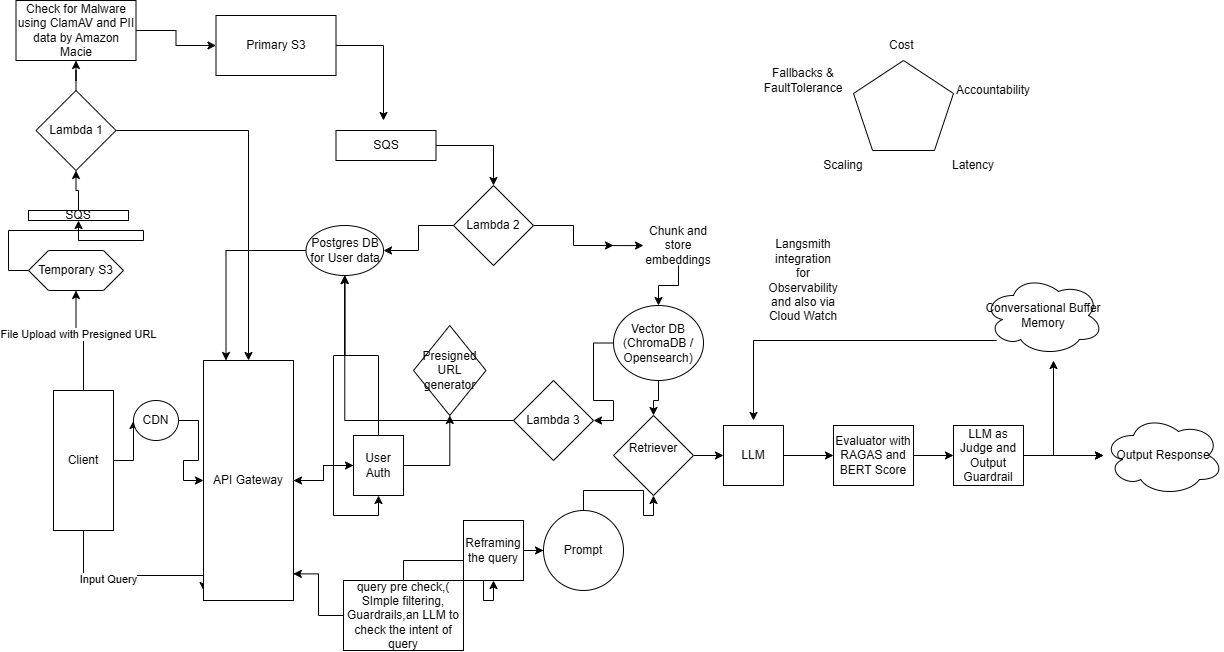

The diagram above was exported from draw.io. Its source (the exported page's mxGraphModel, read from the mxfile embedded in the PNG):
<mxGraphModel dx="2726" dy="1807" grid="1" gridSize="10" guides="1" tooltips="1" connect="1" arrows="1" fold="1" page="1" pageScale="1" pageWidth="850" pageHeight="1100" background="none" math="0" shadow="0">
  <root>
    <mxCell id="0" />
    <mxCell id="1" parent="0" />
    <mxCell id="fQl1IV-6KRg-T5u4XmT_-2" edge="1" parent="1" source="_KVGev66TPmKk7iQ9r55-1" style="edgeStyle=orthogonalEdgeStyle;rounded=0;orthogonalLoop=1;jettySize=auto;html=1;" target="fQl1IV-6KRg-T5u4XmT_-1" value="">
      <mxGeometry relative="1" as="geometry" />
    </mxCell>
    <mxCell id="fQl1IV-6KRg-T5u4XmT_-18" edge="1" parent="1" source="_KVGev66TPmKk7iQ9r55-1" style="edgeStyle=orthogonalEdgeStyle;rounded=0;orthogonalLoop=1;jettySize=auto;html=1;" target="fQl1IV-6KRg-T5u4XmT_-17" value="">
      <mxGeometry relative="1" as="geometry" />
    </mxCell>
    <mxCell id="fQl1IV-6KRg-T5u4XmT_-71" connectable="0" parent="fQl1IV-6KRg-T5u4XmT_-18" style="edgeLabel;html=1;align=center;verticalAlign=middle;resizable=0;points=[];" value="File Upload with Presigned URL" vertex="1">
      <mxGeometry relative="1" x="0.1934" y="-2" as="geometry">
        <mxPoint as="offset" />
      </mxGeometry>
    </mxCell>
    <mxCell id="fQl1IV-6KRg-T5u4XmT_-35" edge="1" parent="1" source="_KVGev66TPmKk7iQ9r55-1" style="edgeStyle=orthogonalEdgeStyle;rounded=0;orthogonalLoop=1;jettySize=auto;html=1;">
      <mxGeometry relative="1" as="geometry">
        <Array as="points">
          <mxPoint x="-580" y="375" />
          <mxPoint x="-460" y="375" />
        </Array>
        <mxPoint x="-460" y="390" as="targetPoint" />
      </mxGeometry>
    </mxCell>
    <mxCell id="fQl1IV-6KRg-T5u4XmT_-70" connectable="0" parent="fQl1IV-6KRg-T5u4XmT_-35" style="edgeLabel;html=1;align=center;verticalAlign=middle;resizable=0;points=[];" value="Input Query" vertex="1">
      <mxGeometry relative="1" x="-0.2374" y="-3" as="geometry">
        <mxPoint as="offset" />
      </mxGeometry>
    </mxCell>
    <mxCell id="_KVGev66TPmKk7iQ9r55-1" parent="1" style="rounded=0;whiteSpace=wrap;html=1;" value="Client" vertex="1">
      <mxGeometry height="140" width="60" x="-610" y="190" as="geometry" />
    </mxCell>
    <mxCell id="fQl1IV-6KRg-T5u4XmT_-29" edge="1" parent="1" source="IOuMBaGBx-stU59_rVD7-1" style="edgeStyle=orthogonalEdgeStyle;rounded=0;orthogonalLoop=1;jettySize=auto;html=1;" target="fQl1IV-6KRg-T5u4XmT_-28" value="">
      <mxGeometry relative="1" as="geometry" />
    </mxCell>
    <mxCell id="IOuMBaGBx-stU59_rVD7-1" parent="1" style="text;html=1;whiteSpace=wrap;align=center;verticalAlign=middle;rounded=0;" value="Chunk and store embeddings" vertex="1">
      <mxGeometry height="40" width="70" x="-20" y="25" as="geometry" />
    </mxCell>
    <mxCell id="fQl1IV-6KRg-T5u4XmT_-32" edge="1" parent="1" source="fQl1IV-6KRg-T5u4XmT_-1" style="edgeStyle=orthogonalEdgeStyle;rounded=0;orthogonalLoop=1;jettySize=auto;html=1;" target="fQl1IV-6KRg-T5u4XmT_-3" value="">
      <mxGeometry relative="1" as="geometry" />
    </mxCell>
    <mxCell id="fQl1IV-6KRg-T5u4XmT_-1" parent="1" style="ellipse;whiteSpace=wrap;html=1;rounded=0;" value="CDN" vertex="1">
      <mxGeometry height="40" width="45" x="-530" y="200" as="geometry" />
    </mxCell>
    <mxCell id="fQl1IV-6KRg-T5u4XmT_-6" edge="1" parent="1" source="fQl1IV-6KRg-T5u4XmT_-3" style="edgeStyle=orthogonalEdgeStyle;rounded=0;orthogonalLoop=1;jettySize=auto;html=1;" target="fQl1IV-6KRg-T5u4XmT_-5" value="">
      <mxGeometry relative="1" as="geometry" />
    </mxCell>
    <mxCell id="fQl1IV-6KRg-T5u4XmT_-3" parent="1" style="whiteSpace=wrap;html=1;rounded=0;direction=south;" value="API Gateway" vertex="1">
      <mxGeometry height="240" width="90" x="-460" y="160" as="geometry" />
    </mxCell>
    <mxCell id="fQl1IV-6KRg-T5u4XmT_-8" edge="1" parent="1" source="fQl1IV-6KRg-T5u4XmT_-5" style="edgeStyle=orthogonalEdgeStyle;rounded=0;orthogonalLoop=1;jettySize=auto;html=1;" target="fQl1IV-6KRg-T5u4XmT_-7" value="">
      <mxGeometry relative="1" as="geometry" />
    </mxCell>
    <mxCell id="fQl1IV-6KRg-T5u4XmT_-10" edge="1" parent="1" source="fQl1IV-6KRg-T5u4XmT_-5" style="edgeStyle=orthogonalEdgeStyle;rounded=0;orthogonalLoop=1;jettySize=auto;html=1;" target="fQl1IV-6KRg-T5u4XmT_-9" value="">
      <mxGeometry relative="1" as="geometry" />
    </mxCell>
    <mxCell id="fQl1IV-6KRg-T5u4XmT_-16" edge="1" parent="1" source="fQl1IV-6KRg-T5u4XmT_-5" style="edgeStyle=orthogonalEdgeStyle;rounded=0;orthogonalLoop=1;jettySize=auto;html=1;" target="fQl1IV-6KRg-T5u4XmT_-3">
      <mxGeometry relative="1" as="geometry" />
    </mxCell>
    <mxCell id="fQl1IV-6KRg-T5u4XmT_-5" parent="1" style="whiteSpace=wrap;html=1;rounded=0;" value="User Auth" vertex="1">
      <mxGeometry height="60" width="50" x="-310" y="235" as="geometry" />
    </mxCell>
    <mxCell id="fQl1IV-6KRg-T5u4XmT_-7" parent="1" style="rhombus;whiteSpace=wrap;html=1;rounded=0;" value="Presigned URL&lt;div&gt;generator&lt;/div&gt;" vertex="1">
      <mxGeometry height="90" width="72.5" x="-250" y="125" as="geometry" />
    </mxCell>
    <mxCell id="fQl1IV-6KRg-T5u4XmT_-14" edge="1" parent="1" source="fQl1IV-6KRg-T5u4XmT_-9" style="edgeStyle=orthogonalEdgeStyle;rounded=0;orthogonalLoop=1;jettySize=auto;html=1;entryX=0.5;entryY=1;entryDx=0;entryDy=0;" target="fQl1IV-6KRg-T5u4XmT_-5">
      <mxGeometry relative="1" as="geometry" />
    </mxCell>
    <mxCell id="fQl1IV-6KRg-T5u4XmT_-92" edge="1" parent="1" source="fQl1IV-6KRg-T5u4XmT_-9" style="edgeStyle=orthogonalEdgeStyle;rounded=0;orthogonalLoop=1;jettySize=auto;html=1;entryX=0;entryY=0.75;entryDx=0;entryDy=0;" target="fQl1IV-6KRg-T5u4XmT_-3">
      <mxGeometry relative="1" as="geometry" />
    </mxCell>
    <mxCell id="fQl1IV-6KRg-T5u4XmT_-9" parent="1" style="ellipse;whiteSpace=wrap;html=1;rounded=0;" value="Postgres DB&lt;div&gt;for User data&lt;/div&gt;" vertex="1">
      <mxGeometry height="50" width="77.5" x="-357.5" y="25" as="geometry" />
    </mxCell>
    <mxCell id="fQl1IV-6KRg-T5u4XmT_-75" edge="1" parent="1" source="fQl1IV-6KRg-T5u4XmT_-17" style="edgeStyle=orthogonalEdgeStyle;rounded=0;orthogonalLoop=1;jettySize=auto;html=1;exitX=0;exitY=0.5;exitDx=0;exitDy=0;entryX=0.5;entryY=1;entryDx=0;entryDy=0;" target="fQl1IV-6KRg-T5u4XmT_-74">
      <mxGeometry relative="1" as="geometry" />
    </mxCell>
    <mxCell id="fQl1IV-6KRg-T5u4XmT_-17" parent="1" style="shape=hexagon;perimeter=hexagonPerimeter2;whiteSpace=wrap;html=1;fixedSize=1;rounded=0;" value="Temporary S3" vertex="1">
      <mxGeometry height="40" width="95" x="-635" y="50" as="geometry" />
    </mxCell>
    <mxCell id="fQl1IV-6KRg-T5u4XmT_-85" edge="1" parent="1" source="fQl1IV-6KRg-T5u4XmT_-20" style="edgeStyle=orthogonalEdgeStyle;rounded=0;orthogonalLoop=1;jettySize=auto;html=1;entryX=0.5;entryY=0;entryDx=0;entryDy=0;" target="fQl1IV-6KRg-T5u4XmT_-22">
      <mxGeometry relative="1" as="geometry">
        <mxPoint x="-277.5" y="20" as="targetPoint" />
      </mxGeometry>
    </mxCell>
    <mxCell id="fQl1IV-6KRg-T5u4XmT_-20" parent="1" style="whiteSpace=wrap;html=1;rounded=0;" value="SQS" vertex="1">
      <mxGeometry height="30" width="100" x="-327.5" y="-70" as="geometry" />
    </mxCell>
    <mxCell id="fQl1IV-6KRg-T5u4XmT_-26" edge="1" parent="1" source="fQl1IV-6KRg-T5u4XmT_-22" style="edgeStyle=orthogonalEdgeStyle;rounded=0;orthogonalLoop=1;jettySize=auto;html=1;" value="">
      <mxGeometry relative="1" as="geometry">
        <mxPoint x="-50" y="45" as="targetPoint" />
      </mxGeometry>
    </mxCell>
    <mxCell id="fQl1IV-6KRg-T5u4XmT_-90" edge="1" parent="1" source="fQl1IV-6KRg-T5u4XmT_-22" style="edgeStyle=orthogonalEdgeStyle;rounded=0;orthogonalLoop=1;jettySize=auto;html=1;" target="fQl1IV-6KRg-T5u4XmT_-9" value="">
      <mxGeometry relative="1" as="geometry" />
    </mxCell>
    <mxCell id="fQl1IV-6KRg-T5u4XmT_-22" parent="1" style="rhombus;whiteSpace=wrap;html=1;rounded=0;" value="Lambda 2" vertex="1">
      <mxGeometry height="80" width="80" x="-210" y="-15" as="geometry" />
    </mxCell>
    <mxCell id="fQl1IV-6KRg-T5u4XmT_-27" edge="1" parent="1" style="edgeStyle=orthogonalEdgeStyle;rounded=0;orthogonalLoop=1;jettySize=auto;html=1;" target="IOuMBaGBx-stU59_rVD7-1" value="">
      <mxGeometry relative="1" as="geometry">
        <mxPoint x="-57.5" y="45.05882352941171" as="sourcePoint" />
      </mxGeometry>
    </mxCell>
    <mxCell id="fQl1IV-6KRg-T5u4XmT_-49" edge="1" parent="1" source="fQl1IV-6KRg-T5u4XmT_-28" style="edgeStyle=orthogonalEdgeStyle;rounded=0;orthogonalLoop=1;jettySize=auto;html=1;entryX=0.5;entryY=0;entryDx=0;entryDy=0;" target="fQl1IV-6KRg-T5u4XmT_-43">
      <mxGeometry relative="1" as="geometry" />
    </mxCell>
    <mxCell id="fQl1IV-6KRg-T5u4XmT_-87" edge="1" parent="1" source="fQl1IV-6KRg-T5u4XmT_-28" style="edgeStyle=orthogonalEdgeStyle;rounded=0;orthogonalLoop=1;jettySize=auto;html=1;" target="fQl1IV-6KRg-T5u4XmT_-86" value="">
      <mxGeometry relative="1" as="geometry" />
    </mxCell>
    <mxCell id="fQl1IV-6KRg-T5u4XmT_-28" parent="1" style="ellipse;whiteSpace=wrap;html=1;" value="Vector DB&lt;br&gt;(ChromaDB / Opensearch)" vertex="1">
      <mxGeometry height="75" width="90" x="-50" y="105" as="geometry" />
    </mxCell>
    <mxCell id="fQl1IV-6KRg-T5u4XmT_-40" edge="1" parent="1" source="fQl1IV-6KRg-T5u4XmT_-38" style="edgeStyle=orthogonalEdgeStyle;rounded=0;orthogonalLoop=1;jettySize=auto;html=1;" target="fQl1IV-6KRg-T5u4XmT_-39" value="">
      <mxGeometry relative="1" as="geometry" />
    </mxCell>
    <mxCell id="fQl1IV-6KRg-T5u4XmT_-38" parent="1" style="whiteSpace=wrap;html=1;" value="query pre check,( SImple filtering, Guardrails,an LLM to check the intent of query" vertex="1">
      <mxGeometry height="70" width="120" x="-320" y="380" as="geometry" />
    </mxCell>
    <mxCell id="fQl1IV-6KRg-T5u4XmT_-46" edge="1" parent="1" source="fQl1IV-6KRg-T5u4XmT_-39" style="edgeStyle=orthogonalEdgeStyle;rounded=0;orthogonalLoop=1;jettySize=auto;html=1;" target="fQl1IV-6KRg-T5u4XmT_-45" value="">
      <mxGeometry relative="1" as="geometry" />
    </mxCell>
    <mxCell id="fQl1IV-6KRg-T5u4XmT_-39" parent="1" style="whiteSpace=wrap;html=1;" value="Reframing the query" vertex="1">
      <mxGeometry height="60" width="60" x="-200" y="320" as="geometry" />
    </mxCell>
    <mxCell id="fQl1IV-6KRg-T5u4XmT_-51" edge="1" parent="1" source="fQl1IV-6KRg-T5u4XmT_-43" style="edgeStyle=orthogonalEdgeStyle;rounded=0;orthogonalLoop=1;jettySize=auto;html=1;" target="fQl1IV-6KRg-T5u4XmT_-50" value="">
      <mxGeometry relative="1" as="geometry" />
    </mxCell>
    <mxCell id="fQl1IV-6KRg-T5u4XmT_-43" parent="1" style="rhombus;whiteSpace=wrap;html=1;" value="Retriever&lt;div&gt;&lt;br/&gt;&lt;/div&gt;" vertex="1">
      <mxGeometry height="80" width="80" x="-50" y="215" as="geometry" />
    </mxCell>
    <mxCell id="fQl1IV-6KRg-T5u4XmT_-47" edge="1" parent="1" source="fQl1IV-6KRg-T5u4XmT_-45" style="edgeStyle=orthogonalEdgeStyle;rounded=0;orthogonalLoop=1;jettySize=auto;html=1;entryX=0.5;entryY=1;entryDx=0;entryDy=0;" target="fQl1IV-6KRg-T5u4XmT_-43">
      <mxGeometry relative="1" as="geometry" />
    </mxCell>
    <mxCell id="fQl1IV-6KRg-T5u4XmT_-45" parent="1" style="ellipse;whiteSpace=wrap;html=1;" value="Prompt" vertex="1">
      <mxGeometry height="80" width="80" x="-120" y="310" as="geometry" />
    </mxCell>
    <mxCell id="fQl1IV-6KRg-T5u4XmT_-53" edge="1" parent="1" source="fQl1IV-6KRg-T5u4XmT_-50" style="edgeStyle=orthogonalEdgeStyle;rounded=0;orthogonalLoop=1;jettySize=auto;html=1;" target="fQl1IV-6KRg-T5u4XmT_-52" value="">
      <mxGeometry relative="1" as="geometry" />
    </mxCell>
    <mxCell id="fQl1IV-6KRg-T5u4XmT_-50" parent="1" style="whiteSpace=wrap;html=1;" value="LLM" vertex="1">
      <mxGeometry height="60" width="60" x="60" y="225" as="geometry" />
    </mxCell>
    <mxCell id="fQl1IV-6KRg-T5u4XmT_-55" edge="1" parent="1" source="fQl1IV-6KRg-T5u4XmT_-52" style="edgeStyle=orthogonalEdgeStyle;rounded=0;orthogonalLoop=1;jettySize=auto;html=1;" target="fQl1IV-6KRg-T5u4XmT_-54" value="">
      <mxGeometry relative="1" as="geometry" />
    </mxCell>
    <mxCell id="fQl1IV-6KRg-T5u4XmT_-52" parent="1" style="whiteSpace=wrap;html=1;" value="Evaluator with RAGAS and BERT Score" vertex="1">
      <mxGeometry height="60" width="80" x="170" y="225" as="geometry" />
    </mxCell>
    <mxCell id="fQl1IV-6KRg-T5u4XmT_-57" edge="1" parent="1" source="fQl1IV-6KRg-T5u4XmT_-54" style="edgeStyle=orthogonalEdgeStyle;rounded=0;orthogonalLoop=1;jettySize=auto;html=1;" target="fQl1IV-6KRg-T5u4XmT_-56" value="">
      <mxGeometry relative="1" as="geometry" />
    </mxCell>
    <mxCell id="fQl1IV-6KRg-T5u4XmT_-98" edge="1" parent="1" source="fQl1IV-6KRg-T5u4XmT_-54" style="rounded=0;orthogonalLoop=1;jettySize=auto;html=1;" target="fQl1IV-6KRg-T5u4XmT_-56" value="">
      <mxGeometry relative="1" as="geometry">
        <Array as="points">
          <mxPoint x="400" y="255" />
        </Array>
      </mxGeometry>
    </mxCell>
    <mxCell id="fQl1IV-6KRg-T5u4XmT_-99" edge="1" parent="1" source="fQl1IV-6KRg-T5u4XmT_-54" style="edgeStyle=orthogonalEdgeStyle;rounded=0;orthogonalLoop=1;jettySize=auto;html=1;">
      <mxGeometry relative="1" as="geometry">
        <mxPoint x="390" y="160" as="targetPoint" />
      </mxGeometry>
    </mxCell>
    <mxCell id="fQl1IV-6KRg-T5u4XmT_-54" parent="1" style="whiteSpace=wrap;html=1;" value="LLM as Judge and Output Guardrail" vertex="1">
      <mxGeometry height="60" width="70" x="290" y="225" as="geometry" />
    </mxCell>
    <mxCell id="fQl1IV-6KRg-T5u4XmT_-56" parent="1" style="ellipse;shape=cloud;whiteSpace=wrap;html=1;" value="Output Response" vertex="1">
      <mxGeometry height="80" width="120" x="440" y="215" as="geometry" />
    </mxCell>
    <mxCell id="fQl1IV-6KRg-T5u4XmT_-58" parent="1" style="text;html=1;whiteSpace=wrap;strokeColor=none;fillColor=none;align=center;verticalAlign=middle;rounded=0;" value="Langsmith integration for Observability and also via Cloud Watch" vertex="1">
      <mxGeometry height="30" width="60" x="110" y="65" as="geometry" />
    </mxCell>
    <mxCell id="fQl1IV-6KRg-T5u4XmT_-60" parent="1" style="text;html=1;whiteSpace=wrap;strokeColor=none;fillColor=none;align=center;verticalAlign=middle;rounded=0;" value="Cost&amp;nbsp;" vertex="1">
      <mxGeometry height="30" width="60" x="210" y="-170" as="geometry" />
    </mxCell>
    <mxCell id="fQl1IV-6KRg-T5u4XmT_-61" parent="1" style="text;html=1;whiteSpace=wrap;strokeColor=none;fillColor=none;align=center;verticalAlign=middle;rounded=0;" value="Accountability" vertex="1">
      <mxGeometry height="30" width="60" x="300" y="-125" as="geometry" />
    </mxCell>
    <mxCell id="fQl1IV-6KRg-T5u4XmT_-62" parent="1" style="text;html=1;whiteSpace=wrap;strokeColor=none;fillColor=none;align=center;verticalAlign=middle;rounded=0;" value="Latency" vertex="1">
      <mxGeometry height="30" width="60" x="280" y="-50" as="geometry" />
    </mxCell>
    <mxCell id="fQl1IV-6KRg-T5u4XmT_-63" parent="1" style="text;html=1;whiteSpace=wrap;strokeColor=none;fillColor=none;align=center;verticalAlign=middle;rounded=0;" value="Scaling" vertex="1">
      <mxGeometry height="30" width="60" x="150" y="-50" as="geometry" />
    </mxCell>
    <mxCell id="fQl1IV-6KRg-T5u4XmT_-67" parent="1" style="whiteSpace=wrap;html=1;shape=mxgraph.basic.pentagon" value="" vertex="1">
      <mxGeometry height="90" width="100" x="190" y="-140" as="geometry" />
    </mxCell>
    <mxCell id="fQl1IV-6KRg-T5u4XmT_-69" parent="1" style="text;html=1;whiteSpace=wrap;strokeColor=none;fillColor=none;align=center;verticalAlign=middle;rounded=0;" value="Fallbacks &amp;amp; FaultTolerance" vertex="1">
      <mxGeometry height="30" width="60" x="110" y="-135" as="geometry" />
    </mxCell>
    <mxCell id="fQl1IV-6KRg-T5u4XmT_-78" edge="1" parent="1" source="fQl1IV-6KRg-T5u4XmT_-72" style="edgeStyle=orthogonalEdgeStyle;rounded=0;orthogonalLoop=1;jettySize=auto;html=1;" target="fQl1IV-6KRg-T5u4XmT_-77" value="">
      <mxGeometry relative="1" as="geometry" />
    </mxCell>
    <mxCell id="fQl1IV-6KRg-T5u4XmT_-89" edge="1" parent="1" source="fQl1IV-6KRg-T5u4XmT_-72" style="edgeStyle=orthogonalEdgeStyle;rounded=0;orthogonalLoop=1;jettySize=auto;html=1;entryX=0;entryY=0.5;entryDx=0;entryDy=0;" target="fQl1IV-6KRg-T5u4XmT_-3">
      <mxGeometry relative="1" as="geometry" />
    </mxCell>
    <mxCell id="fQl1IV-6KRg-T5u4XmT_-72" parent="1" style="rhombus;whiteSpace=wrap;html=1;rounded=0;" value="Lambda 1" vertex="1">
      <mxGeometry height="80" width="80" x="-627.5" y="-110" as="geometry" />
    </mxCell>
    <mxCell id="fQl1IV-6KRg-T5u4XmT_-76" edge="1" parent="1" source="fQl1IV-6KRg-T5u4XmT_-74" style="edgeStyle=orthogonalEdgeStyle;rounded=0;orthogonalLoop=1;jettySize=auto;html=1;entryX=0.5;entryY=1;entryDx=0;entryDy=0;" target="fQl1IV-6KRg-T5u4XmT_-72">
      <mxGeometry relative="1" as="geometry" />
    </mxCell>
    <mxCell id="fQl1IV-6KRg-T5u4XmT_-74" parent="1" style="whiteSpace=wrap;html=1;rounded=0;" value="SQS" vertex="1">
      <mxGeometry height="10" width="100" x="-635" y="10" as="geometry" />
    </mxCell>
    <mxCell id="fQl1IV-6KRg-T5u4XmT_-80" edge="1" parent="1" source="fQl1IV-6KRg-T5u4XmT_-77" style="edgeStyle=orthogonalEdgeStyle;rounded=0;orthogonalLoop=1;jettySize=auto;html=1;" target="fQl1IV-6KRg-T5u4XmT_-79" value="">
      <mxGeometry relative="1" as="geometry" />
    </mxCell>
    <mxCell id="fQl1IV-6KRg-T5u4XmT_-77" parent="1" style="whiteSpace=wrap;html=1;rounded=0;" value="Check for Malware using ClamAV and PII data by Amazon Macie" vertex="1">
      <mxGeometry height="60" width="120" x="-647.5" y="-200" as="geometry" />
    </mxCell>
    <mxCell id="fQl1IV-6KRg-T5u4XmT_-82" edge="1" parent="1" source="fQl1IV-6KRg-T5u4XmT_-79" style="edgeStyle=orthogonalEdgeStyle;rounded=0;orthogonalLoop=1;jettySize=auto;html=1;">
      <mxGeometry relative="1" as="geometry">
        <mxPoint x="-280" y="-80" as="targetPoint" />
      </mxGeometry>
    </mxCell>
    <mxCell id="fQl1IV-6KRg-T5u4XmT_-79" parent="1" style="whiteSpace=wrap;html=1;rounded=0;" value="Primary S3" vertex="1">
      <mxGeometry height="60" width="120" x="-447.5" y="-185" as="geometry" />
    </mxCell>
    <mxCell id="fQl1IV-6KRg-T5u4XmT_-88" edge="1" parent="1" source="fQl1IV-6KRg-T5u4XmT_-86" style="edgeStyle=orthogonalEdgeStyle;rounded=0;orthogonalLoop=1;jettySize=auto;html=1;" target="fQl1IV-6KRg-T5u4XmT_-9">
      <mxGeometry relative="1" as="geometry">
        <mxPoint x="-180" y="230" as="targetPoint" />
      </mxGeometry>
    </mxCell>
    <mxCell id="fQl1IV-6KRg-T5u4XmT_-86" parent="1" style="rhombus;whiteSpace=wrap;html=1;rounded=0;" value="Lambda 3" vertex="1">
      <mxGeometry height="80" width="80" x="-150" y="180" as="geometry" />
    </mxCell>
    <mxCell id="fQl1IV-6KRg-T5u4XmT_-93" edge="1" parent="1" source="fQl1IV-6KRg-T5u4XmT_-38" style="edgeStyle=orthogonalEdgeStyle;rounded=0;orthogonalLoop=1;jettySize=auto;html=1;entryX=0.889;entryY=0.002;entryDx=0;entryDy=0;entryPerimeter=0;" target="fQl1IV-6KRg-T5u4XmT_-3">
      <mxGeometry relative="1" as="geometry" />
    </mxCell>
    <mxCell id="fQl1IV-6KRg-T5u4XmT_-95" edge="1" parent="1" source="fQl1IV-6KRg-T5u4XmT_-94" style="edgeStyle=orthogonalEdgeStyle;rounded=0;orthogonalLoop=1;jettySize=auto;html=1;">
      <mxGeometry relative="1" as="geometry">
        <Array as="points">
          <mxPoint x="380" y="140" />
          <mxPoint x="90" y="140" />
        </Array>
        <mxPoint x="90" y="220" as="targetPoint" />
      </mxGeometry>
    </mxCell>
    <mxCell id="fQl1IV-6KRg-T5u4XmT_-94" parent="1" style="ellipse;shape=cloud;whiteSpace=wrap;html=1;" value="Conversational Buffer Memory" vertex="1">
      <mxGeometry height="80" width="120" x="320" y="75" as="geometry" />
    </mxCell>
  </root>
</mxGraphModel>